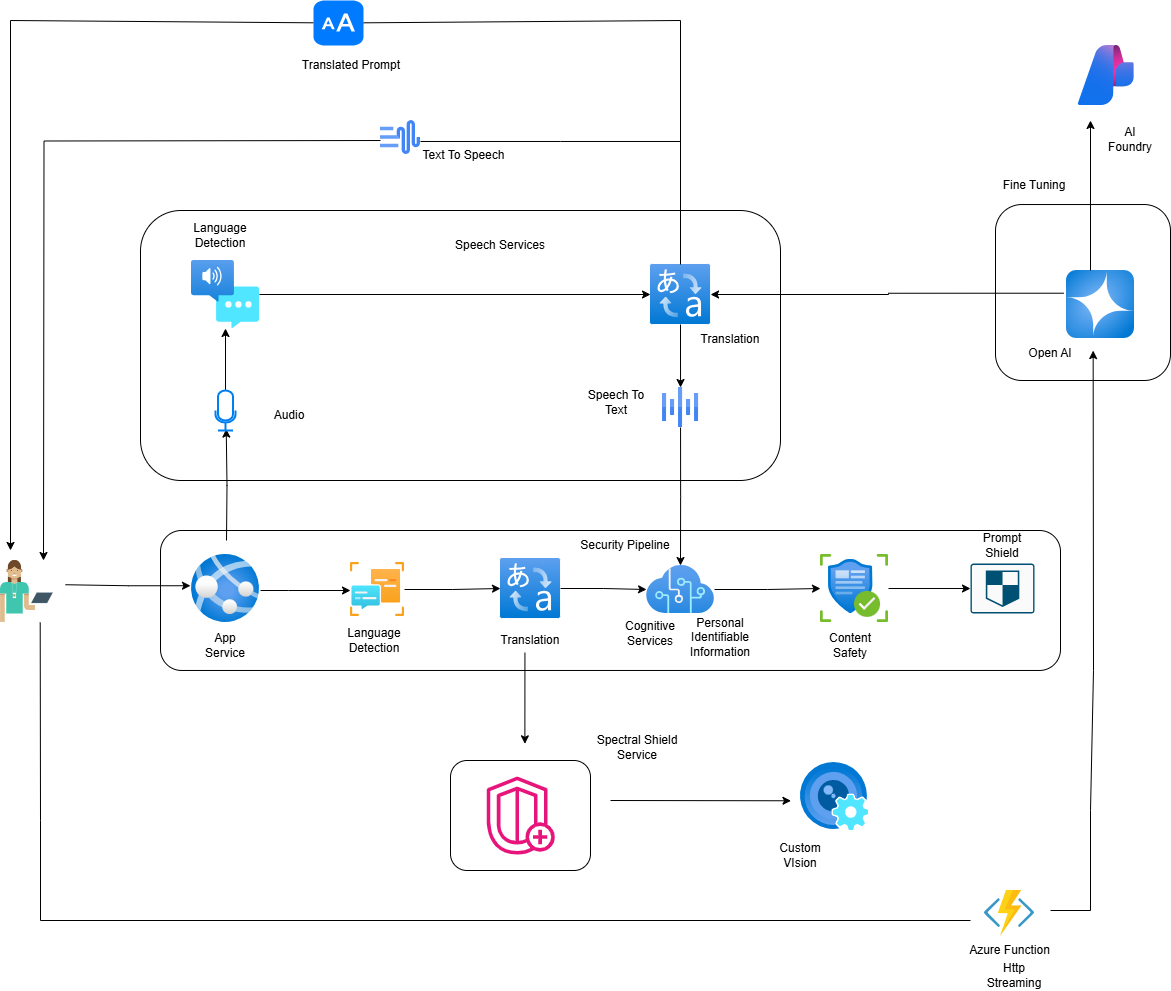

The diagram above was exported from draw.io. Its source (the exported page's mxGraphModel, read from the mxfile embedded in the PNG):
<mxGraphModel dx="2065" dy="1842" grid="1" gridSize="10" guides="1" tooltips="1" connect="1" arrows="1" fold="1" page="1" pageScale="1" pageWidth="1169" pageHeight="827" math="0" shadow="0">
  <root>
    <mxCell id="0" />
    <mxCell id="1" parent="0" />
    <mxCell id="bqyXscXug7svV3AP164O-76" value="" style="rounded=1;whiteSpace=wrap;html=1;" parent="1" vertex="1">
      <mxGeometry x="1035" y="-595.97" width="175" height="175.97" as="geometry" />
    </mxCell>
    <mxCell id="bqyXscXug7svV3AP164O-71" value="" style="rounded=1;whiteSpace=wrap;html=1;" parent="1" vertex="1">
      <mxGeometry x="490" y="-40" width="140" height="110" as="geometry" />
    </mxCell>
    <mxCell id="bqyXscXug7svV3AP164O-51" value="" style="rounded=1;whiteSpace=wrap;html=1;" parent="1" vertex="1">
      <mxGeometry x="180" y="-590" width="640" height="270" as="geometry" />
    </mxCell>
    <mxCell id="bqyXscXug7svV3AP164O-11" value="" style="rounded=1;whiteSpace=wrap;html=1;" parent="1" vertex="1">
      <mxGeometry x="200" y="-270" width="900" height="139.97" as="geometry" />
    </mxCell>
    <mxCell id="5n6BOCDAU_Bu8HGV84MC-1" value="" style="shape=image;verticalLabelPosition=bottom;labelBackgroundColor=#ffffff;verticalAlign=top;aspect=fixed;imageAspect=0;image=data:image/svg+xml,(base64 omitted: 13692 chars);" parent="1" vertex="1">
      <mxGeometry x="40" y="-240.02" width="52.93" height="62.03" as="geometry" />
    </mxCell>
    <mxCell id="5n6BOCDAU_Bu8HGV84MC-7" value="" style="edgeStyle=orthogonalEdgeStyle;rounded=0;orthogonalLoop=1;jettySize=auto;html=1;" parent="1" target="5n6BOCDAU_Bu8HGV84MC-5" edge="1">
      <mxGeometry relative="1" as="geometry">
        <mxPoint x="300" y="-210" as="sourcePoint" />
        <Array as="points">
          <mxPoint x="328" y="-210" />
          <mxPoint x="328" y="-210" />
        </Array>
      </mxGeometry>
    </mxCell>
    <mxCell id="5n6BOCDAU_Bu8HGV84MC-9" value="" style="edgeStyle=orthogonalEdgeStyle;rounded=0;orthogonalLoop=1;jettySize=auto;html=1;" parent="1" source="5n6BOCDAU_Bu8HGV84MC-5" target="5n6BOCDAU_Bu8HGV84MC-8" edge="1">
      <mxGeometry relative="1" as="geometry" />
    </mxCell>
    <mxCell id="5n6BOCDAU_Bu8HGV84MC-5" value="" style="image;aspect=fixed;html=1;points=[];align=center;fontSize=12;image=img/lib/azure2/ai_machine_learning/Language_Services.svg;" parent="1" vertex="1">
      <mxGeometry x="390" y="-237.99" width="54" height="54" as="geometry" />
    </mxCell>
    <mxCell id="bqyXscXug7svV3AP164O-1" value="" style="edgeStyle=orthogonalEdgeStyle;rounded=0;orthogonalLoop=1;jettySize=auto;html=1;" parent="1" source="5n6BOCDAU_Bu8HGV84MC-8" target="5n6BOCDAU_Bu8HGV84MC-10" edge="1">
      <mxGeometry relative="1" as="geometry" />
    </mxCell>
    <mxCell id="5n6BOCDAU_Bu8HGV84MC-8" value="" style="image;aspect=fixed;html=1;points=[];align=center;fontSize=12;image=img/lib/azure2/ai_machine_learning/Translator_Text.svg;" parent="1" vertex="1">
      <mxGeometry x="540" y="-242.01" width="60.05" height="60.05" as="geometry" />
    </mxCell>
    <mxCell id="bqyXscXug7svV3AP164O-3" value="" style="edgeStyle=orthogonalEdgeStyle;rounded=0;orthogonalLoop=1;jettySize=auto;html=1;" parent="1" source="5n6BOCDAU_Bu8HGV84MC-10" target="bqyXscXug7svV3AP164O-2" edge="1">
      <mxGeometry relative="1" as="geometry" />
    </mxCell>
    <mxCell id="5n6BOCDAU_Bu8HGV84MC-10" value="" style="image;aspect=fixed;html=1;points=[];align=center;fontSize=12;image=img/lib/azure2/ai_machine_learning/Cognitive_Services.svg;" parent="1" vertex="1">
      <mxGeometry x="686.03" y="-234.99" width="68" height="48" as="geometry" />
    </mxCell>
    <mxCell id="bqyXscXug7svV3AP164O-5" value="" style="edgeStyle=orthogonalEdgeStyle;rounded=0;orthogonalLoop=1;jettySize=auto;html=1;" parent="1" source="bqyXscXug7svV3AP164O-2" target="bqyXscXug7svV3AP164O-4" edge="1">
      <mxGeometry relative="1" as="geometry" />
    </mxCell>
    <mxCell id="bqyXscXug7svV3AP164O-2" value="" style="image;aspect=fixed;html=1;points=[];align=center;fontSize=12;image=img/lib/azure2/ai_machine_learning/Content_Safety.svg;" parent="1" vertex="1">
      <mxGeometry x="860" y="-245.99" width="68" height="68" as="geometry" />
    </mxCell>
    <mxCell id="bqyXscXug7svV3AP164O-4" value="" style="sketch=0;points=[[0.015,0.015,0],[0.985,0.015,0],[0.985,0.985,0],[0.015,0.985,0],[0.25,0,0],[0.5,0,0],[0.75,0,0],[1,0.25,0],[1,0.5,0],[1,0.75,0],[0.75,1,0],[0.5,1,0],[0.25,1,0],[0,0.75,0],[0,0.5,0],[0,0.25,0]];verticalLabelPosition=bottom;html=1;verticalAlign=top;aspect=fixed;align=center;pointerEvents=1;shape=mxgraph.cisco19.rect;prIcon=shield;fillColor=#FAFAFA;strokeColor=#005073;" parent="1" vertex="1">
      <mxGeometry x="1010" y="-237" width="64" height="50" as="geometry" />
    </mxCell>
    <mxCell id="bqyXscXug7svV3AP164O-8" value="" style="image;aspect=fixed;html=1;points=[];align=center;fontSize=12;image=img/lib/azure2/ai_machine_learning/AI_Studio.svg;" parent="1" vertex="1">
      <mxGeometry x="1117.48" y="-755" width="56.52" height="60.05" as="geometry" />
    </mxCell>
    <mxCell id="bqyXscXug7svV3AP164O-45" value="" style="edgeStyle=orthogonalEdgeStyle;rounded=0;orthogonalLoop=1;jettySize=auto;html=1;exitX=-0.042;exitY=0.334;exitDx=0;exitDy=0;exitPerimeter=0;" parent="1" source="bqyXscXug7svV3AP164O-9" target="bqyXscXug7svV3AP164O-27" edge="1">
      <mxGeometry relative="1" as="geometry">
        <mxPoint x="1010" y="-506" as="sourcePoint" />
      </mxGeometry>
    </mxCell>
    <mxCell id="bqyXscXug7svV3AP164O-9" value="" style="image;aspect=fixed;html=1;points=[];align=center;fontSize=12;image=img/lib/azure2/ai_machine_learning/Azure_OpenAI.svg;" parent="1" vertex="1">
      <mxGeometry x="1106" y="-530" width="68" height="68" as="geometry" />
    </mxCell>
    <mxCell id="bqyXscXug7svV3AP164O-17" value="Azure Function" style="aspect=fixed;html=1;perimeter=none;align=center;shadow=0;dashed=0;image;fontSize=12;image=img/lib/mscae/Functions.svg;" parent="1" vertex="1">
      <mxGeometry x="1024" y="90" width="50" height="46" as="geometry" />
    </mxCell>
    <mxCell id="bqyXscXug7svV3AP164O-29" value="" style="edgeStyle=orthogonalEdgeStyle;rounded=0;orthogonalLoop=1;jettySize=auto;html=1;" parent="1" source="bqyXscXug7svV3AP164O-21" target="bqyXscXug7svV3AP164O-27" edge="1">
      <mxGeometry relative="1" as="geometry" />
    </mxCell>
    <mxCell id="bqyXscXug7svV3AP164O-21" value="" style="image;aspect=fixed;html=1;points=[];align=center;fontSize=12;image=img/lib/azure2/ai_machine_learning/Speech_Services.svg;" parent="1" vertex="1">
      <mxGeometry x="231" y="-540" width="68" height="68" as="geometry" />
    </mxCell>
    <mxCell id="bqyXscXug7svV3AP164O-23" value="" style="edgeStyle=orthogonalEdgeStyle;rounded=0;orthogonalLoop=1;jettySize=auto;html=1;entryX=0.536;entryY=0.964;entryDx=0;entryDy=0;entryPerimeter=0;" parent="1" target="bqyXscXug7svV3AP164O-24" edge="1">
      <mxGeometry relative="1" as="geometry">
        <mxPoint x="266" y="-260" as="sourcePoint" />
        <mxPoint x="266" y="-390" as="targetPoint" />
      </mxGeometry>
    </mxCell>
    <mxCell id="bqyXscXug7svV3AP164O-26" value="" style="edgeStyle=orthogonalEdgeStyle;rounded=0;orthogonalLoop=1;jettySize=auto;html=1;" parent="1" source="bqyXscXug7svV3AP164O-24" target="bqyXscXug7svV3AP164O-21" edge="1">
      <mxGeometry relative="1" as="geometry" />
    </mxCell>
    <mxCell id="bqyXscXug7svV3AP164O-24" value="" style="html=1;verticalLabelPosition=bottom;align=center;labelBackgroundColor=#ffffff;verticalAlign=top;strokeWidth=2;strokeColor=#0080F0;shadow=0;dashed=0;shape=mxgraph.ios7.icons.microphone;" parent="1" vertex="1">
      <mxGeometry x="255" y="-410" width="20" height="40" as="geometry" />
    </mxCell>
    <mxCell id="bqyXscXug7svV3AP164O-36" value="" style="edgeStyle=orthogonalEdgeStyle;rounded=0;orthogonalLoop=1;jettySize=auto;html=1;entryX=0.5;entryY=0;entryDx=0;entryDy=0;" parent="1" source="bqyXscXug7svV3AP164O-27" target="bqyXscXug7svV3AP164O-69" edge="1">
      <mxGeometry relative="1" as="geometry">
        <mxPoint x="720" y="-420" as="targetPoint" />
      </mxGeometry>
    </mxCell>
    <mxCell id="bqyXscXug7svV3AP164O-27" value="" style="image;aspect=fixed;html=1;points=[];align=center;fontSize=12;image=img/lib/azure2/ai_machine_learning/Translator_Text.svg;" parent="1" vertex="1">
      <mxGeometry x="690" y="-536.02" width="60.05" height="60.05" as="geometry" />
    </mxCell>
    <mxCell id="bqyXscXug7svV3AP164O-40" value="" style="edgeStyle=orthogonalEdgeStyle;rounded=0;orthogonalLoop=1;jettySize=auto;html=1;exitX=0.5;exitY=1;exitDx=0;exitDy=0;" parent="1" source="bqyXscXug7svV3AP164O-69" target="5n6BOCDAU_Bu8HGV84MC-10" edge="1">
      <mxGeometry relative="1" as="geometry">
        <mxPoint x="720.0300000000002" y="-360" as="sourcePoint" />
      </mxGeometry>
    </mxCell>
    <mxCell id="bqyXscXug7svV3AP164O-50" value="" style="edgeStyle=orthogonalEdgeStyle;rounded=0;orthogonalLoop=1;jettySize=auto;html=1;" parent="1" edge="1">
      <mxGeometry relative="1" as="geometry">
        <mxPoint x="420" y="-660" as="sourcePoint" />
        <mxPoint x="83" y="-240" as="targetPoint" />
      </mxGeometry>
    </mxCell>
    <mxCell id="bqyXscXug7svV3AP164O-59" value="Prompt Shield" style="text;html=1;align=center;verticalAlign=middle;whiteSpace=wrap;rounded=0;" parent="1" vertex="1">
      <mxGeometry x="1012" y="-270" width="60" height="30" as="geometry" />
    </mxCell>
    <mxCell id="bqyXscXug7svV3AP164O-60" value="Content Safety" style="text;html=1;align=center;verticalAlign=middle;whiteSpace=wrap;rounded=0;" parent="1" vertex="1">
      <mxGeometry x="860" y="-170" width="60" height="30" as="geometry" />
    </mxCell>
    <mxCell id="bqyXscXug7svV3AP164O-61" value="" style="editableCssRules=.*;html=1;shape=image;verticalLabelPosition=bottom;labelBackgroundColor=#ffffff;verticalAlign=top;aspect=fixed;imageAspect=0;image=data:image/svg+xml,(base64 omitted: 1240 chars);" parent="1" vertex="1">
      <mxGeometry x="420" y="-680" width="40" height="34" as="geometry" />
    </mxCell>
    <mxCell id="bqyXscXug7svV3AP164O-62" value="Personal Identifiable Information" style="text;html=1;align=center;verticalAlign=middle;whiteSpace=wrap;rounded=0;" parent="1" vertex="1">
      <mxGeometry x="730" y="-177.99" width="60" height="30" as="geometry" />
    </mxCell>
    <mxCell id="bqyXscXug7svV3AP164O-63" value="Cognitive Services" style="text;html=1;align=center;verticalAlign=middle;whiteSpace=wrap;rounded=0;" parent="1" vertex="1">
      <mxGeometry x="660" y="-181.96" width="60" height="30" as="geometry" />
    </mxCell>
    <mxCell id="bqyXscXug7svV3AP164O-65" value="Language Detection" style="text;html=1;align=center;verticalAlign=middle;whiteSpace=wrap;rounded=0;" parent="1" vertex="1">
      <mxGeometry x="384" y="-174.97" width="60" height="30" as="geometry" />
    </mxCell>
    <mxCell id="bqyXscXug7svV3AP164O-66" value="Language Detection" style="text;html=1;align=center;verticalAlign=middle;whiteSpace=wrap;rounded=0;" parent="1" vertex="1">
      <mxGeometry x="230" y="-580" width="60" height="30" as="geometry" />
    </mxCell>
    <mxCell id="bqyXscXug7svV3AP164O-67" value="Translation" style="text;html=1;align=center;verticalAlign=middle;whiteSpace=wrap;rounded=0;" parent="1" vertex="1">
      <mxGeometry x="740" y="-475.97" width="60" height="30" as="geometry" />
    </mxCell>
    <mxCell id="bqyXscXug7svV3AP164O-68" value="Speech Services" style="text;html=1;align=center;verticalAlign=middle;whiteSpace=wrap;rounded=0;" parent="1" vertex="1">
      <mxGeometry x="470" y="-570" width="140" height="30" as="geometry" />
    </mxCell>
    <mxCell id="bqyXscXug7svV3AP164O-69" value="" style="editableCssRules=.*;html=1;shape=image;verticalLabelPosition=bottom;labelBackgroundColor=#ffffff;verticalAlign=top;aspect=fixed;imageAspect=0;image=data:image/svg+xml,(base64 omitted: 532 chars);" parent="1" vertex="1">
      <mxGeometry x="702.05" y="-413" width="36" height="40" as="geometry" />
    </mxCell>
    <mxCell id="bqyXscXug7svV3AP164O-70" value="" style="image;aspect=fixed;html=1;points=[];align=center;fontSize=12;image=img/lib/azure2/ai_machine_learning/Custom_Vision.svg;" parent="1" vertex="1">
      <mxGeometry x="840" y="-38" width="68" height="68" as="geometry" />
    </mxCell>
    <mxCell id="bqyXscXug7svV3AP164O-72" value="Spectral Shield Service" style="text;html=1;align=center;verticalAlign=middle;whiteSpace=wrap;rounded=0;" parent="1" vertex="1">
      <mxGeometry x="634" y="-68" width="86" height="30" as="geometry" />
    </mxCell>
    <mxCell id="bqyXscXug7svV3AP164O-73" value="Custom VIsion" style="text;html=1;align=center;verticalAlign=middle;whiteSpace=wrap;rounded=0;" parent="1" vertex="1">
      <mxGeometry x="810" y="40" width="60" height="30" as="geometry" />
    </mxCell>
    <mxCell id="bqyXscXug7svV3AP164O-74" value="Http Streaming" style="text;html=1;align=center;verticalAlign=middle;whiteSpace=wrap;rounded=0;" parent="1" vertex="1">
      <mxGeometry x="1024" y="160.00000000000003" width="60" height="30" as="geometry" />
    </mxCell>
    <mxCell id="bqyXscXug7svV3AP164O-75" value="Security Pipeline" style="text;html=1;align=center;verticalAlign=middle;whiteSpace=wrap;rounded=0;" parent="1" vertex="1">
      <mxGeometry x="610" y="-270" width="110" height="30" as="geometry" />
    </mxCell>
    <mxCell id="bqyXscXug7svV3AP164O-77" value="Fine Tuning" style="text;html=1;align=center;verticalAlign=middle;whiteSpace=wrap;rounded=0;" parent="1" vertex="1">
      <mxGeometry x="1024" y="-630" width="100" height="30" as="geometry" />
    </mxCell>
    <mxCell id="bqyXscXug7svV3AP164O-80" value="Speech To Text" style="text;html=1;align=center;verticalAlign=middle;whiteSpace=wrap;rounded=0;" parent="1" vertex="1">
      <mxGeometry x="626.03" y="-413" width="60" height="30" as="geometry" />
    </mxCell>
    <mxCell id="bqyXscXug7svV3AP164O-81" value="Translated Prompt" style="text;html=1;align=center;verticalAlign=middle;whiteSpace=wrap;rounded=0;" parent="1" vertex="1">
      <mxGeometry x="335" y="-750" width="112" height="30" as="geometry" />
    </mxCell>
    <mxCell id="bqyXscXug7svV3AP164O-82" value="AI Foundry" style="text;html=1;align=center;verticalAlign=middle;whiteSpace=wrap;rounded=0;" parent="1" vertex="1">
      <mxGeometry x="1140" y="-676" width="60" height="30" as="geometry" />
    </mxCell>
    <mxCell id="bqyXscXug7svV3AP164O-83" value="Open AI" style="text;html=1;align=center;verticalAlign=middle;whiteSpace=wrap;rounded=0;" parent="1" vertex="1">
      <mxGeometry x="1060" y="-462" width="60" height="30" as="geometry" />
    </mxCell>
    <mxCell id="O-FuMXRHuddVEee1gnNC-7" value="" style="endArrow=classic;html=1;rounded=0;" edge="1" parent="1">
      <mxGeometry width="50" height="50" relative="1" as="geometry">
        <mxPoint x="650.01" y="-3.552713678800501e-15" as="sourcePoint" />
        <mxPoint x="830.49" y="0.2699999999999996" as="targetPoint" />
      </mxGeometry>
    </mxCell>
    <mxCell id="O-FuMXRHuddVEee1gnNC-10" value="Translation" style="text;html=1;align=center;verticalAlign=middle;whiteSpace=wrap;rounded=0;" vertex="1" parent="1">
      <mxGeometry x="540" y="-174.97" width="60" height="30" as="geometry" />
    </mxCell>
    <mxCell id="O-FuMXRHuddVEee1gnNC-24" value="" style="sketch=0;outlineConnect=0;fontColor=#232F3E;gradientColor=none;fillColor=#E7157B;strokeColor=none;dashed=0;verticalLabelPosition=bottom;verticalAlign=top;align=center;html=1;fontSize=12;fontStyle=0;aspect=fixed;pointerEvents=1;shape=mxgraph.aws4.shield_shield_advanced;" vertex="1" parent="1">
      <mxGeometry x="525" y="-24" width="70" height="78" as="geometry" />
    </mxCell>
    <mxCell id="O-FuMXRHuddVEee1gnNC-33" value="Audio" style="text;html=1;align=center;verticalAlign=middle;whiteSpace=wrap;rounded=0;" vertex="1" parent="1">
      <mxGeometry x="299" y="-400" width="60" height="30" as="geometry" />
    </mxCell>
    <mxCell id="O-FuMXRHuddVEee1gnNC-36" value="" style="endArrow=none;html=1;rounded=0;entryX=0.75;entryY=1;entryDx=0;entryDy=0;" edge="1" parent="1" target="5n6BOCDAU_Bu8HGV84MC-1">
      <mxGeometry width="50" height="50" relative="1" as="geometry">
        <mxPoint x="80" y="120" as="sourcePoint" />
        <mxPoint x="80" as="targetPoint" />
        <Array as="points">
          <mxPoint x="80" y="20" />
        </Array>
      </mxGeometry>
    </mxCell>
    <mxCell id="O-FuMXRHuddVEee1gnNC-40" value="" style="endArrow=none;html=1;rounded=0;entryX=1;entryY=0.5;entryDx=0;entryDy=0;" edge="1" parent="1">
      <mxGeometry width="50" height="50" relative="1" as="geometry">
        <mxPoint x="720" y="-536.02" as="sourcePoint" />
        <mxPoint x="460" y="-659.02" as="targetPoint" />
        <Array as="points">
          <mxPoint x="720" y="-659.02" />
          <mxPoint x="600" y="-659.02" />
        </Array>
      </mxGeometry>
    </mxCell>
    <mxCell id="O-FuMXRHuddVEee1gnNC-42" value="" style="endArrow=none;html=1;rounded=0;" edge="1" parent="1" source="O-FuMXRHuddVEee1gnNC-49">
      <mxGeometry width="50" height="50" relative="1" as="geometry">
        <mxPoint x="720" y="-657" as="sourcePoint" />
        <mxPoint x="50" y="-780" as="targetPoint" />
        <Array as="points" />
      </mxGeometry>
    </mxCell>
    <mxCell id="O-FuMXRHuddVEee1gnNC-50" value="" style="endArrow=none;html=1;rounded=0;" edge="1" parent="1" target="O-FuMXRHuddVEee1gnNC-49">
      <mxGeometry width="50" height="50" relative="1" as="geometry">
        <mxPoint x="720" y="-657" as="sourcePoint" />
        <mxPoint x="30" y="-780" as="targetPoint" />
        <Array as="points">
          <mxPoint x="720" y="-780" />
        </Array>
      </mxGeometry>
    </mxCell>
    <mxCell id="O-FuMXRHuddVEee1gnNC-49" value="" style="html=1;strokeWidth=1;shadow=0;dashed=0;shape=mxgraph.ios7.misc.text_size;fillColor=#007AFF;strokeColor=none;buttonText=;strokeColor2=#222222;fontColor=#222222;fontSize=8;verticalLabelPosition=bottom;verticalAlign=top;align=center;sketch=0;" vertex="1" parent="1">
      <mxGeometry x="353" y="-800" width="50" height="45" as="geometry" />
    </mxCell>
    <mxCell id="O-FuMXRHuddVEee1gnNC-51" value="Text To Speech" style="text;html=1;align=center;verticalAlign=middle;whiteSpace=wrap;rounded=0;" vertex="1" parent="1">
      <mxGeometry x="447" y="-660" width="113" height="30" as="geometry" />
    </mxCell>
    <mxCell id="O-FuMXRHuddVEee1gnNC-56" value="" style="endArrow=classic;html=1;rounded=0;" edge="1" parent="1">
      <mxGeometry width="50" height="50" relative="1" as="geometry">
        <mxPoint x="50" y="-780.05" as="sourcePoint" />
        <mxPoint x="50" y="-250.05" as="targetPoint" />
      </mxGeometry>
    </mxCell>
    <mxCell id="O-FuMXRHuddVEee1gnNC-57" value="" style="edgeStyle=orthogonalEdgeStyle;rounded=0;orthogonalLoop=1;jettySize=auto;html=1;" edge="1" parent="1">
      <mxGeometry relative="1" as="geometry">
        <mxPoint x="105" y="-215.76" as="sourcePoint" />
        <mxPoint x="230" y="-214.76" as="targetPoint" />
        <Array as="points">
          <mxPoint x="105" y="-214.76" />
          <mxPoint x="168" y="-214.76" />
          <mxPoint x="168" y="-215.76" />
        </Array>
      </mxGeometry>
    </mxCell>
    <mxCell id="O-FuMXRHuddVEee1gnNC-60" value="" style="endArrow=classic;html=1;rounded=0;" edge="1" parent="1">
      <mxGeometry width="50" height="50" relative="1" as="geometry">
        <mxPoint x="1130" y="-530" as="sourcePoint" />
        <mxPoint x="1130" y="-680" as="targetPoint" />
      </mxGeometry>
    </mxCell>
    <mxCell id="O-FuMXRHuddVEee1gnNC-70" value="" style="endArrow=classic;html=1;rounded=0;entryX=0.437;entryY=-0.079;entryDx=0;entryDy=0;entryPerimeter=0;" edge="1" parent="1">
      <mxGeometry width="50" height="50" relative="1" as="geometry">
        <mxPoint x="564.44" y="-147.99" as="sourcePoint" />
        <mxPoint x="564.3768899999995" y="-56.67999999999983" as="targetPoint" />
      </mxGeometry>
    </mxCell>
    <mxCell id="O-FuMXRHuddVEee1gnNC-71" value="" style="image;aspect=fixed;html=1;points=[];align=center;fontSize=12;image=img/lib/azure2/app_services/App_Services.svg;" vertex="1" parent="1">
      <mxGeometry x="231" y="-246" width="68" height="68" as="geometry" />
    </mxCell>
    <mxCell id="O-FuMXRHuddVEee1gnNC-72" value="App Service" style="text;html=1;align=center;verticalAlign=middle;whiteSpace=wrap;rounded=0;" vertex="1" parent="1">
      <mxGeometry x="235" y="-170" width="60" height="30" as="geometry" />
    </mxCell>
    <mxCell id="O-FuMXRHuddVEee1gnNC-80" value="" style="endArrow=none;html=1;rounded=0;" edge="1" parent="1">
      <mxGeometry width="50" height="50" relative="1" as="geometry">
        <mxPoint x="80" y="120" as="sourcePoint" />
        <mxPoint x="1010" y="120" as="targetPoint" />
      </mxGeometry>
    </mxCell>
    <mxCell id="O-FuMXRHuddVEee1gnNC-86" value="" style="endArrow=classic;html=1;rounded=0;entryX=0.558;entryY=0.83;entryDx=0;entryDy=0;entryPerimeter=0;" edge="1" parent="1" target="bqyXscXug7svV3AP164O-76">
      <mxGeometry width="50" height="50" relative="1" as="geometry">
        <mxPoint x="1090" y="110" as="sourcePoint" />
        <mxPoint x="1130" y="20" as="targetPoint" />
        <Array as="points">
          <mxPoint x="1130" y="110" />
          <mxPoint x="1130" y="10" />
          <mxPoint x="1133" y="-130" />
        </Array>
      </mxGeometry>
    </mxCell>
  </root>
</mxGraphModel>